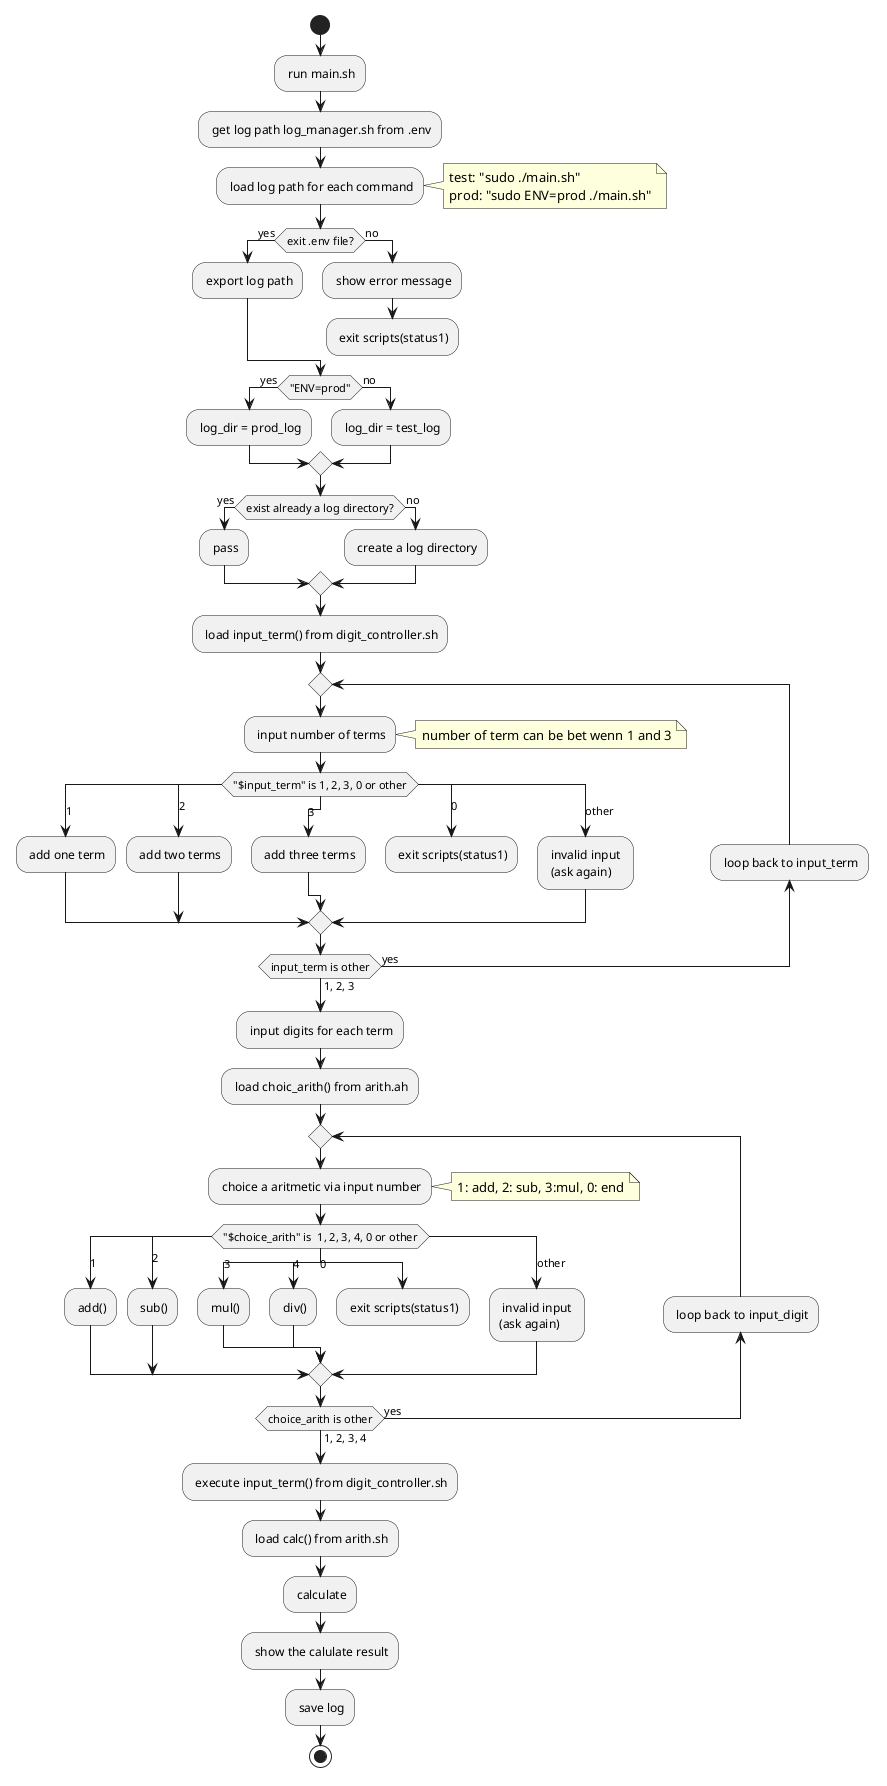

The diagram above was rendered by PlantUML. Its source (embedded in the PNG):
@startuml
start
: run main.sh;
: get log path log_manager.sh from .env;
: load log path for each command;
note right
	test: "sudo ./main.sh"
	prod: "sudo ENV=prod ./main.sh"
end note

if (exit .env file?) then (yes)
	: export log path;
else (no)
	: show error message;
	: exit scripts(status1);
	kill
endif

if ("ENV=prod") then (yes)
	: log_dir = prod_log;
else (no)
	: log_dir = test_log;
endif

if (exist already a log directory?) then (yes)
	: pass;
else (no)
	: create a log directory;
endif
: load input_term() from digit_controller.sh;


repeat
: input number of terms; 
note right
number of term can be bet wenn 1 and 3
end note

switch("$input_term" is 1, 2, 3, 0 or other)
case(1)
	: add one term;
case(2)
	: add two terms;
case(3)
	: add three terms;
case(0)
	: exit scripts(status1);
	detach
case(other)
	: invalid input \n (ask again);
endswitch
backward: loop back to input_term; 
repeat while(input_term is other) is (yes) not (1, 2, 3);

: input digits for each term;

: load choic_arith() from arith.ah;
repeat
: choice a aritmetic via input number;
note right
1: add, 2: sub, 3:mul, 0: end
end note

switch ("$choice_arith" is  1, 2, 3, 4, 0 or other)
case (1)
	: add();
case (2)
	: sub();
case (3)
	: mul();
case (4)
	: div();
case (0)
	: exit scripts(status1);
	detach
case (other)
	: invalid input \n(ask again);
endswitch
backward: loop back to input_digit;
repeat while(choice_arith is other) is (yes) not (1, 2, 3, 4);

: execute input_term() from digit_controller.sh;
: load calc() from arith.sh;
: calculate;
: show the calulate result;
: save log;
stop
@enduml